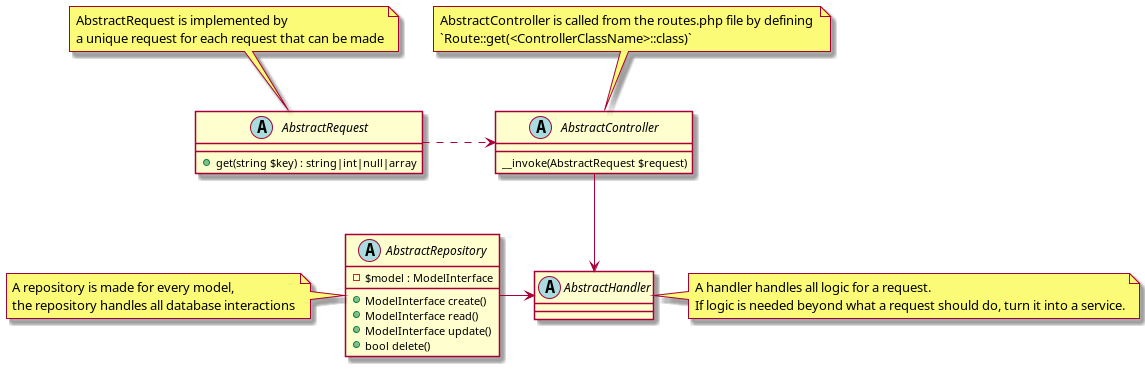

The diagram above was rendered by PlantUML. Its source (embedded in the PNG):
@startuml
'https://plantuml.com/class-diagram

abstract class AbstractController {
    __invoke(AbstractRequest $request)
}

abstract class AbstractHandler {
}

abstract class AbstractRepository {
    - $model : ModelInterface
    + ModelInterface create()
    + ModelInterface read()
    + ModelInterface update()
    + bool delete()
}

abstract class AbstractRequest {
    + get(string $key) : string|int|null|array
}

AbstractController --> AbstractHandler
AbstractRequest .> AbstractController
AbstractRepository -> AbstractHandler

note top of AbstractRequest: AbstractRequest is implemented by \na unique request for each request that can be made
note top of AbstractController: AbstractController is called from the routes.php file by defining \n`Route::get(<ControllerClassName>::class)`
note left of AbstractRepository: A repository is made for every model, \nthe repository handles all database interactions
note right of AbstractHandler: A handler handles all logic for a request. \nIf logic is needed beyond what a request should do, turn it into a service.

@enduml